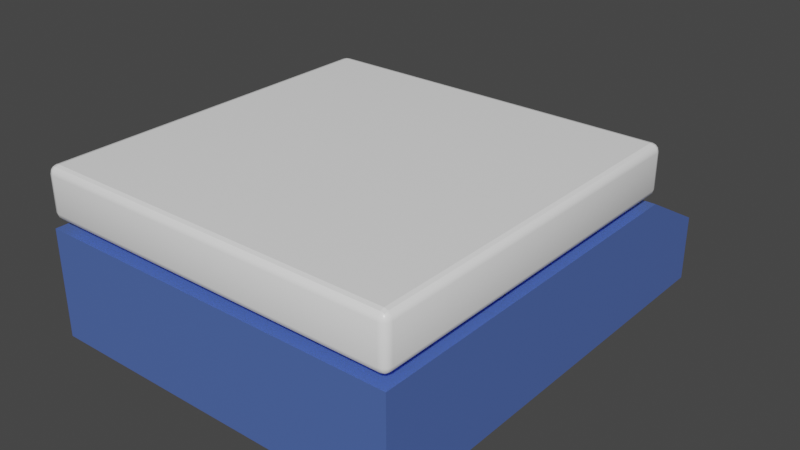 # Source: hotplate.blend  (saved by Blender 3.6.13; exported with 4.5.12 LTS)
import bpy
from mathutils import Matrix  # noqa: F401  (used for matrix-valued properties, if any)

bpy.ops.wm.read_factory_settings(use_empty=True)
scene = bpy.context.scene
scene.name = 'Scene'

# ---- collections
col_collection = bpy.data.collections.new('Collection'); scene.collection.children.link(col_collection)

# ---- materials (node trees are filled in below, after node groups)
mat_base = bpy.data.materials.new('base')
mat_base.use_transparent_shadow = False
mat_rubber = bpy.data.materials.new('rubber')
mat_rubber.use_transparent_shadow = False
mat_material = bpy.data.materials.new('Material')
mat_material.alpha_threshold = 0.0
mat_material.use_transparent_shadow = False
mat_material.roughness = 0.5
mat_material.line_color = (0.0, 0.0, 0.0, 1.0)

# ---- node groups
ng_auto_smooth = bpy.data.node_groups.new('Auto Smooth', 'GeometryNodeTree')
_s = ng_auto_smooth.interface.new_socket(name='Geometry', in_out='OUTPUT', socket_type='NodeSocketGeometry')
_s = ng_auto_smooth.interface.new_socket(name='Geometry', in_out='INPUT', socket_type='NodeSocketGeometry')
_s = ng_auto_smooth.interface.new_socket(name='Angle', in_out='INPUT', socket_type='NodeSocketFloat')
_s.subtype = 'ANGLE'
_s.min_value = 0.0
_s.max_value = 3.142
ng_auto_smooth.is_modifier = True
_N = ng_auto_smooth.nodes; _L = ng_auto_smooth.links
n0 = _N.new('NodeGroupOutput'); n0.name = 'Group Output'; n0.location = (480, -100)
n1 = _N.new('NodeGroupInput'); n1.name = 'Group Input'; n1.location = (-420, -300)
n2 = _N.new('NodeGroupInput'); n2.name = 'Group Input.001'; n2.location = (-60, -100)
n3 = _N.new('GeometryNodeSetShadeSmooth'); n3.name = 'Set Shade Smooth'; n3.location = (120, -100)
n3.domain = 'EDGE'
n4 = _N.new('GeometryNodeSetShadeSmooth'); n4.name = 'Set Shade Smooth.001'; n4.location = (300, -100)
n5 = _N.new('GeometryNodeInputMeshEdgeAngle'); n5.name = 'Edge Angle'; n5.location = (-420, -220)
n6 = _N.new('GeometryNodeInputEdgeSmooth'); n6.name = 'Is Edge Smooth'; n6.location = (-60, -160)
n7 = _N.new('GeometryNodeInputShadeSmooth'); n7.name = 'Is Face Smooth'; n7.location = (-240, -340)
n8 = _N.new('FunctionNodeBooleanMath'); n8.name = 'Boolean Math'; n8.location = (-60, -220)
n9 = _N.new('FunctionNodeCompare'); n9.name = 'Compare'; n9.location = (-240, -180)
n9.operation = 'LESS_EQUAL'
_L.new(n5.outputs[0], n9.inputs[0])
_L.new(n4.outputs[0], n0.inputs[0])
_L.new(n1.outputs[1], n9.inputs[1])
_L.new(n9.outputs[0], n8.inputs[0])
_L.new(n7.outputs[0], n8.inputs[1])
_L.new(n2.outputs[0], n3.inputs[0])
_L.new(n6.outputs[0], n3.inputs[1])
_L.new(n3.outputs[0], n4.inputs[0])
_L.new(n8.outputs[0], n3.inputs[2])
n0.is_active_output = True

# ---- material node trees
mat_base.use_nodes = True; mat_base.node_tree.nodes.clear()
_N = mat_base.node_tree.nodes; _L = mat_base.node_tree.links
n0 = _N.new('ShaderNodeBsdfPrincipled'); n0.name = 'Principled BSDF'; n0.location = (10, 300)
n0.distribution = 'GGX'
n0.subsurface_method = 'RANDOM_WALK_SKIN'
n0.inputs[0].default_value = (0.1467, 0.2624, 0.8, 1.0)
n0.inputs[1].default_value = 0.5
n0.inputs[2].default_value = 0.3
n0.inputs[3].default_value = 1.45
n0.inputs[27].default_value = (0.0, 0.0, 0.0, 1.0)
n0.inputs[28].default_value = 1.0
n1 = _N.new('ShaderNodeOutputMaterial'); n1.name = 'Material Output'; n1.location = (300, 300)
_L.new(n0.outputs[0], n1.inputs[0])
n1.is_active_output = True
mat_rubber.use_nodes = True; mat_rubber.node_tree.nodes.clear()
_N = mat_rubber.node_tree.nodes; _L = mat_rubber.node_tree.links
n0 = _N.new('ShaderNodeBsdfPrincipled'); n0.name = 'Principled BSDF'; n0.location = (10, 300)
n0.distribution = 'GGX'
n0.subsurface_method = 'RANDOM_WALK_SKIN'
n0.inputs[0].default_value = (0.016, 0.016, 0.016, 1.0)
n0.inputs[3].default_value = 1.45
n0.inputs[27].default_value = (0.0, 0.0, 0.0, 1.0)
n0.inputs[28].default_value = 1.0
n1 = _N.new('ShaderNodeOutputMaterial'); n1.name = 'Material Output'; n1.location = (300, 300)
_L.new(n0.outputs[0], n1.inputs[0])
n1.is_active_output = True
mat_material.use_nodes = True; mat_material.node_tree.nodes.clear()
_N = mat_material.node_tree.nodes; _L = mat_material.node_tree.links
n0 = _N.new('ShaderNodeOutputMaterial'); n0.name = 'Material Output'; n0.location = (300, 300)
n1 = _N.new('ShaderNodeBsdfPrincipled'); n1.name = 'Principled BSDF'; n1.location = (10, 300)
n1.distribution = 'GGX'
n1.subsurface_method = 'RANDOM_WALK_SKIN'
n1.inputs[0].default_value = (1.0, 1.0, 1.0, 1.0)
n1.inputs[2].default_value = 0.3
n1.inputs[3].default_value = 1.45
n1.inputs[27].default_value = (0.0, 0.0, 0.0, 1.0)
n1.inputs[28].default_value = 1.0
_L.new(n1.outputs[0], n0.inputs[0])
n0.is_active_output = True

# ---- world
world_world = bpy.data.worlds.new('World'); scene.world = world_world
world_world.use_nodes = True; world_world.node_tree.nodes.clear()
_N = world_world.node_tree.nodes; _L = world_world.node_tree.links
n0 = _N.new('ShaderNodeOutputWorld'); n0.name = 'World Output'; n0.location = (300, 300)
n1 = _N.new('ShaderNodeBackground'); n1.name = 'Background'; n1.location = (10, 300)
n1.inputs[0].default_value = (0.05088, 0.05088, 0.05088, 1.0)
_L.new(n1.outputs[0], n0.inputs[0])
n0.is_active_output = True
world_world.color = (0.05088, 0.05088, 0.05088)
world_world.use_sun_shadow = False
world_world.sun_shadow_jitter_overblur = 0.0

# ---- meshes
me_cube_001 = bpy.data.meshes.new('Cube.001')
me_cube_001.from_pydata([(-1.0, -1.0, 0.0), (-1.0, -1.0, 2.0), (-1.0, 1.0, 0.0), (-1.0, 1.0, 2.0), (1.0, -1.0, 0.0), (1.0, -1.0, 2.0), (1.0, 1.0, 0.0), (1.0, 1.0, 2.0), (-1.0, 1.409, 1.212), (-1.0, 1.409, 0.0), (1.0, 1.409, 0.0), (1.0, 1.409, 1.212), (-0.7596, -0.6953, -0.1711), (-0.7596, -0.6845, 0.008555), (-0.7278, -0.7017, -0.1711), (-0.7237, -0.6917, 0.008555), (-0.7008, -0.7197, -0.1711), (-0.6932, -0.7121, 0.008555), (-0.6827, -0.7467, -0.1711), (-0.6728, -0.7426, 0.008555), (-0.6764, -0.7786, -0.1711), (-0.6656, -0.7786, 0.008555), (-0.6827, -0.8104, -0.1711), (-0.6728, -0.8146, 0.008555), (-0.7008, -0.8374, -0.1711), (-0.6932, -0.8451, 0.008555), (-0.7278, -0.8555, -0.1711), (-0.7237, -0.8655, 0.008555), (-0.7596, -0.8618, -0.1711), (-0.7596, -0.8726, 0.008555), (-0.7915, -0.8555, -0.1711), (-0.7956, -0.8655, 0.008555), (-0.8185, -0.8374, -0.1711), (-0.8261, -0.8451, 0.008555), (-0.8365, -0.8104, -0.1711), (-0.8465, -0.8146, 0.008555), (-0.8429, -0.7786, -0.1711), (-0.8537, -0.7786, 0.008555), (-0.8365, -0.7467, -0.1711), (-0.8465, -0.7426, 0.008555), (-0.8185, -0.7197, -0.1711), (-0.8261, -0.7121, 0.008555), (-0.7915, -0.7017, -0.1711), (-0.7956, -0.6917, 0.008555), (0.7596, -0.6953, -0.1711), (0.7596, -0.6845, 0.008555), (0.7278, -0.7017, -0.1711), (0.7237, -0.6917, 0.008555), (0.7008, -0.7197, -0.1711), (0.6932, -0.7121, 0.008555), (0.6827, -0.7467, -0.1711), (0.6728, -0.7426, 0.008555), (0.6764, -0.7786, -0.1711), (0.6656, -0.7786, 0.008555), (0.6827, -0.8104, -0.1711), (0.6728, -0.8146, 0.008555), (0.7008, -0.8374, -0.1711), (0.6932, -0.8451, 0.008555), (0.7278, -0.8555, -0.1711), (0.7237, -0.8655, 0.008555), (0.7596, -0.8618, -0.1711), (0.7596, -0.8726, 0.008555), (0.7915, -0.8555, -0.1711), (0.7956, -0.8655, 0.008555), (0.8185, -0.8374, -0.1711), (0.8261, -0.8451, 0.008555), (0.8365, -0.8104, -0.1711), (0.8465, -0.8146, 0.008555), (0.8429, -0.7786, -0.1711), (0.8537, -0.7786, 0.008555), (0.8365, -0.7467, -0.1711), (0.8465, -0.7426, 0.008555), (0.8185, -0.7197, -0.1711), (0.8261, -0.7121, 0.008555), (0.7915, -0.7017, -0.1711), (0.7956, -0.6917, 0.008555), (-0.7596, 1.118, -0.1711), (-0.7596, 1.107, 0.008555), (-0.7278, 1.124, -0.1711), (-0.7237, 1.114, 0.008555), (-0.7008, 1.142, -0.1711), (-0.6932, 1.135, 0.008555), (-0.6827, 1.169, -0.1711), (-0.6728, 1.165, 0.008555), (-0.6764, 1.201, -0.1711), (-0.6656, 1.201, 0.008555), (-0.6827, 1.233, -0.1711), (-0.6728, 1.237, 0.008555), (-0.7008, 1.26, -0.1711), (-0.6932, 1.268, 0.008555), (-0.7278, 1.278, -0.1711), (-0.7237, 1.288, 0.008555), (-0.7596, 1.284, -0.1711), (-0.7596, 1.295, 0.008555), (-0.7915, 1.278, -0.1711), (-0.7956, 1.288, 0.008555), (-0.8185, 1.26, -0.1711), (-0.8261, 1.268, 0.008555), (-0.8365, 1.233, -0.1711), (-0.8465, 1.237, 0.008555), (-0.8429, 1.201, -0.1711), (-0.8537, 1.201, 0.008555), (-0.8365, 1.169, -0.1711), (-0.8465, 1.165, 0.008555), (-0.8185, 1.142, -0.1711), (-0.8261, 1.135, 0.008555), (-0.7915, 1.124, -0.1711), (-0.7956, 1.114, 0.008555), (0.7596, 1.118, -0.1711), (0.7596, 1.107, 0.008555), (0.7278, 1.124, -0.1711), (0.7237, 1.114, 0.008555), (0.7008, 1.142, -0.1711), (0.6932, 1.135, 0.008555), (0.6827, 1.169, -0.1711), (0.6728, 1.165, 0.008555), (0.6764, 1.201, -0.1711), (0.6656, 1.201, 0.008555), (0.6827, 1.233, -0.1711), (0.6728, 1.237, 0.008555), (0.7008, 1.26, -0.1711), (0.6932, 1.268, 0.008555), (0.7278, 1.278, -0.1711), (0.7237, 1.288, 0.008555), (0.7596, 1.284, -0.1711), (0.7596, 1.295, 0.008555), (0.7915, 1.278, -0.1711), (0.7956, 1.288, 0.008555), (0.8185, 1.26, -0.1711), (0.8261, 1.268, 0.008555), (0.8365, 1.233, -0.1711), (0.8465, 1.237, 0.008555), (0.8429, 1.201, -0.1711), (0.8537, 1.201, 0.008555), (0.8365, 1.169, -0.1711), (0.8465, 1.165, 0.008555), (0.8185, 1.142, -0.1711), (0.8261, 1.135, 0.008555), (0.7915, 1.124, -0.1711), (0.7956, 1.114, 0.008555), (0.6135, 1.558, 0.9893), (0.6135, 1.392, 1.106), (0.6535, 1.558, 0.9621), (0.6666, 1.392, 1.07), (0.6874, 1.558, 0.8847), (0.7115, 1.392, 0.9669), (0.7101, 1.558, 0.7689), (0.7416, 1.392, 0.8133), (0.7181, 1.558, 0.6322), (0.7521, 1.392, 0.6322), (0.7101, 1.558, 0.4955), (0.7416, 1.392, 0.451), (0.6874, 1.558, 0.3797), (0.7115, 1.392, 0.2975), (0.6535, 1.558, 0.3023), (0.6666, 1.392, 0.1948), (0.6135, 1.558, 0.2751), (0.6135, 1.392, 0.1588), (0.5735, 1.558, 0.3023), (0.5605, 1.392, 0.1948), (0.5396, 1.558, 0.3797), (0.5156, 1.392, 0.2975), (0.517, 1.558, 0.4955), (0.4855, 1.392, 0.451), (0.509, 1.558, 0.6322), (0.475, 1.392, 0.6322), (0.517, 1.558, 0.7689), (0.4855, 1.392, 0.8133), (0.5396, 1.558, 0.8847), (0.5156, 1.392, 0.9669), (0.5735, 1.558, 0.9621), (0.5605, 1.392, 1.07), (-0.6135, 1.558, 0.9893), (-0.6135, 1.392, 1.106), (-0.6535, 1.558, 0.9621), (-0.6666, 1.392, 1.07), (-0.6874, 1.558, 0.8847), (-0.7115, 1.392, 0.9669), (-0.7101, 1.558, 0.7689), (-0.7416, 1.392, 0.8133), (-0.7181, 1.558, 0.6322), (-0.7521, 1.392, 0.6322), (-0.7101, 1.558, 0.4955), (-0.7416, 1.392, 0.451), (-0.6874, 1.558, 0.3797), (-0.7115, 1.392, 0.2975), (-0.6535, 1.558, 0.3023), (-0.6666, 1.392, 0.1948), (-0.6135, 1.558, 0.2751), (-0.6135, 1.392, 0.1588), (-0.5735, 1.558, 0.3023), (-0.5605, 1.392, 0.1948), (-0.5396, 1.558, 0.3797), (-0.5156, 1.392, 0.2975), (-0.517, 1.558, 0.4955), (-0.4855, 1.392, 0.451), (-0.509, 1.558, 0.6322), (-0.475, 1.392, 0.6322), (-0.517, 1.558, 0.7689), (-0.4855, 1.392, 0.8133), (-0.5396, 1.558, 0.8847), (-0.5156, 1.392, 0.9669), (-0.5735, 1.558, 0.9621), (-0.5605, 1.392, 1.07), (0.9589, 1.0, 2.957), (0.9589, 0.9589, 3.098), (1.0, 0.9589, 2.957), (0.9589, 0.9945, 3.027), (0.9794, 0.9945, 2.957), (0.9785, 0.9892, 3.024), (0.9794, 0.9589, 3.079), (0.9589, 0.9794, 3.079), (0.9785, 0.9785, 3.061), (0.9945, 0.9794, 2.957), (0.9945, 0.9589, 3.027), (0.9892, 0.9785, 3.024), (0.9589, 0.9589, 2.163), (0.9589, 1.0, 2.303), (1.0, 0.9589, 2.303), (0.9589, 0.9794, 2.181), (0.9794, 0.9589, 2.181), (0.9785, 0.9785, 2.2), (0.9794, 0.9945, 2.303), (0.9589, 0.9945, 2.233), (0.9785, 0.9892, 2.236), (0.9945, 0.9589, 2.233), (0.9945, 0.9794, 2.303), (0.9892, 0.9785, 2.236), (1.0, -0.9589, 2.957), (0.9589, -0.9589, 3.098), (0.9589, -1.0, 2.957), (0.9945, -0.9589, 3.027), (0.9945, -0.9794, 2.957), (0.9892, -0.9785, 3.024), (0.9589, -0.9794, 3.079), (0.9794, -0.9589, 3.079), (0.9785, -0.9785, 3.061), (0.9794, -0.9945, 2.957), (0.9589, -0.9945, 3.027), (0.9785, -0.9892, 3.024), (1.0, -0.9589, 2.303), (0.9589, -1.0, 2.303), (0.9589, -0.9589, 2.163), (0.9945, -0.9794, 2.303), (0.9945, -0.9589, 2.233), (0.9892, -0.9785, 2.236), (0.9589, -0.9945, 2.233), (0.9794, -0.9945, 2.303), (0.9785, -0.9892, 2.236), (0.9794, -0.9589, 2.181), (0.9589, -0.9794, 2.181), (0.9785, -0.9785, 2.2), (-0.9589, 1.0, 2.957), (-1.0, 0.9589, 2.957), (-0.9589, 0.9589, 3.098), (-0.9794, 0.9945, 2.957), (-0.9589, 0.9945, 3.027), (-0.9785, 0.9892, 3.024), (-0.9945, 0.9589, 3.027), (-0.9945, 0.9794, 2.957), (-0.9892, 0.9785, 3.024), (-0.9589, 0.9794, 3.079), (-0.9794, 0.9589, 3.079), (-0.9785, 0.9785, 3.061), (-1.0, 0.9589, 2.303), (-0.9589, 1.0, 2.303), (-0.9589, 0.9589, 2.163), (-0.9945, 0.9794, 2.303), (-0.9945, 0.9589, 2.233), (-0.9892, 0.9785, 2.236), (-0.9589, 0.9945, 2.233), (-0.9794, 0.9945, 2.303), (-0.9785, 0.9892, 2.236), (-0.9794, 0.9589, 2.181), (-0.9589, 0.9794, 2.181), (-0.9785, 0.9785, 2.2), (-1.0, -0.9589, 2.957), (-0.9589, -1.0, 2.957), (-0.9589, -0.9589, 3.098), (-0.9945, -0.9794, 2.957), (-0.9945, -0.9589, 3.027), (-0.9892, -0.9785, 3.024), (-0.9589, -0.9945, 3.027), (-0.9794, -0.9945, 2.957), (-0.9785, -0.9892, 3.024), (-0.9794, -0.9589, 3.079), (-0.9589, -0.9794, 3.079), (-0.9785, -0.9785, 3.061), (-0.9589, -0.9589, 2.163), (-0.9589, -1.0, 2.303), (-1.0, -0.9589, 2.303), (-0.9589, -0.9794, 2.181), (-0.9794, -0.9589, 2.181), (-0.9785, -0.9785, 2.2), (-0.9794, -0.9945, 2.303), (-0.9589, -0.9945, 2.233), (-0.9785, -0.9892, 2.236), (-0.9945, -0.9589, 2.233), (-0.9945, -0.9794, 2.303), (-0.9892, -0.9785, 2.236)], [], [(0, 1, 3, 2), (2, 3, 8, 9), (6, 7, 5, 4), (4, 5, 1, 0), (2, 6, 4, 0), (7, 3, 1, 5), (9, 8, 11, 10), (7, 6, 10, 11), (6, 2, 9, 10), (3, 7, 11, 8), (12, 13, 15, 14), (14, 15, 17, 16), (16, 17, 19, 18), (18, 19, 21, 20), (20, 21, 23, 22), (22, 23, 25, 24), (24, 25, 27, 26), (26, 27, 29, 28), (28, 29, 31, 30), (30, 31, 33, 32), (32, 33, 35, 34), (34, 35, 37, 36), (36, 37, 39, 38), (38, 39, 41, 40), (15, 13, 43, 41, 39, 37, 35, 33, 31, 29, 27, 25, 23, 21, 19, 17), (40, 41, 43, 42), (42, 43, 13, 12), (12, 14, 16, 18, 20, 22, 24, 26, 28, 30, 32, 34, 36, 38, 40, 42), (44, 46, 47, 45), (46, 48, 49, 47), (48, 50, 51, 49), (50, 52, 53, 51), (52, 54, 55, 53), (54, 56, 57, 55), (56, 58, 59, 57), (58, 60, 61, 59), (60, 62, 63, 61), (62, 64, 65, 63), (64, 66, 67, 65), (66, 68, 69, 67), (68, 70, 71, 69), (70, 72, 73, 71), (47, 49, 51, 53, 55, 57, 59, 61, 63, 65, 67, 69, 71, 73, 75, 45), (72, 74, 75, 73), (74, 44, 45, 75), (44, 74, 72, 70, 68, 66, 64, 62, 60, 58, 56, 54, 52, 50, 48, 46), (76, 78, 79, 77), (78, 80, 81, 79), (80, 82, 83, 81), (82, 84, 85, 83), (84, 86, 87, 85), (86, 88, 89, 87), (88, 90, 91, 89), (90, 92, 93, 91), (92, 94, 95, 93), (94, 96, 97, 95), (96, 98, 99, 97), (98, 100, 101, 99), (100, 102, 103, 101), (102, 104, 105, 103), (79, 81, 83, 85, 87, 89, 91, 93, 95, 97, 99, 101, 103, 105, 107, 77), (104, 106, 107, 105), (106, 76, 77, 107), (76, 106, 104, 102, 100, 98, 96, 94, 92, 90, 88, 86, 84, 82, 80, 78), (108, 109, 111, 110), (110, 111, 113, 112), (112, 113, 115, 114), (114, 115, 117, 116), (116, 117, 119, 118), (118, 119, 121, 120), (120, 121, 123, 122), (122, 123, 125, 124), (124, 125, 127, 126), (126, 127, 129, 128), (128, 129, 131, 130), (130, 131, 133, 132), (132, 133, 135, 134), (134, 135, 137, 136), (111, 109, 139, 137, 135, 133, 131, 129, 127, 125, 123, 121, 119, 117, 115, 113), (136, 137, 139, 138), (138, 139, 109, 108), (108, 110, 112, 114, 116, 118, 120, 122, 124, 126, 128, 130, 132, 134, 136, 138), (140, 141, 143, 142), (142, 143, 145, 144), (144, 145, 147, 146), (146, 147, 149, 148), (148, 149, 151, 150), (150, 151, 153, 152), (152, 153, 155, 154), (154, 155, 157, 156), (156, 157, 159, 158), (158, 159, 161, 160), (160, 161, 163, 162), (162, 163, 165, 164), (164, 165, 167, 166), (166, 167, 169, 168), (143, 141, 171, 169, 167, 165, 163, 161, 159, 157, 155, 153, 151, 149, 147, 145), (168, 169, 171, 170), (170, 171, 141, 140), (140, 142, 144, 146, 148, 150, 152, 154, 156, 158, 160, 162, 164, 166, 168, 170), (172, 174, 175, 173), (174, 176, 177, 175), (176, 178, 179, 177), (178, 180, 181, 179), (180, 182, 183, 181), (182, 184, 185, 183), (184, 186, 187, 185), (186, 188, 189, 187), (188, 190, 191, 189), (190, 192, 193, 191), (192, 194, 195, 193), (194, 196, 197, 195), (196, 198, 199, 197), (198, 200, 201, 199), (175, 177, 179, 181, 183, 185, 187, 189, 191, 193, 195, 197, 199, 201, 203, 173), (200, 202, 203, 201), (202, 172, 173, 203), (172, 202, 200, 198, 196, 194, 192, 190, 188, 186, 184, 182, 180, 178, 176, 174), (266, 216, 242, 288), (290, 276, 253, 264), (241, 230, 277, 289), (205, 254, 278, 229), (218, 206, 228, 240), (204, 207, 209, 208), (207, 211, 212, 209), (205, 210, 212, 211), (210, 214, 215, 212), (206, 213, 215, 214), (213, 208, 209, 215), (209, 212, 215), (216, 219, 221, 220), (219, 223, 224, 221), (217, 222, 224, 223), (222, 226, 227, 224), (218, 225, 227, 226), (225, 220, 221, 227), (221, 224, 227), (228, 231, 233, 232), (231, 235, 236, 233), (229, 234, 236, 235), (234, 238, 239, 236), (230, 237, 239, 238), (237, 232, 233, 239), (233, 236, 239), (240, 243, 245, 244), (243, 247, 248, 245), (241, 246, 248, 247), (246, 250, 251, 248), (242, 249, 251, 250), (249, 244, 245, 251), (245, 248, 251), (252, 255, 257, 256), (255, 259, 260, 257), (253, 258, 260, 259), (258, 262, 263, 260), (254, 261, 263, 262), (261, 256, 257, 263), (257, 260, 263), (264, 267, 269, 268), (267, 271, 272, 269), (265, 270, 272, 271), (270, 274, 275, 272), (266, 273, 275, 274), (273, 268, 269, 275), (269, 272, 275), (276, 279, 281, 280), (279, 283, 284, 281), (277, 282, 284, 283), (282, 286, 287, 284), (278, 285, 287, 286), (285, 280, 281, 287), (281, 284, 287), (288, 291, 293, 292), (291, 295, 296, 293), (289, 294, 296, 295), (294, 298, 299, 296), (290, 297, 299, 298), (297, 292, 293, 299), (293, 296, 299), (266, 288, 292, 273), (273, 292, 297, 268), (268, 297, 290, 264), (216, 266, 274, 219), (219, 274, 270, 223), (223, 270, 265, 217), (206, 218, 226, 213), (213, 226, 222, 208), (208, 222, 217, 204), (289, 277, 283, 294), (294, 283, 279, 298), (298, 279, 276, 290), (230, 241, 247, 237), (237, 247, 243, 232), (232, 243, 240, 228), (252, 265, 271, 255), (255, 271, 267, 259), (259, 267, 264, 253), (229, 278, 286, 234), (234, 286, 282, 238), (238, 282, 277, 230), (205, 229, 235, 210), (210, 235, 231, 214), (214, 231, 228, 206), (288, 242, 250, 291), (291, 250, 246, 295), (295, 246, 241, 289), (278, 254, 262, 285), (285, 262, 258, 280), (280, 258, 253, 276), (254, 205, 211, 261), (261, 211, 207, 256), (256, 207, 204, 252), (242, 216, 220, 249), (249, 220, 225, 244), (244, 225, 218, 240), (265, 252, 204, 217)])
me_cube_001.polygons.foreach_set('use_smooth', [True] * 216)
me_cube_001.polygons.foreach_set('material_index', [0, 0, 0, 0, 0, 0, 0, 0, 0, 0, 1, 1, 1, 1, 1, 1, 1, 1, 1, 1, 1, 1, 1, 1, 1, 1, 1, 1, 1, 1, 1, 1, 1, 1, 1, 1, 1, 1, 1, 1, 1, 1, 1, 1, 1, 1, 1, 1, 1, 1, 1, 1, 1, 1, 1, 1, 1, 1, 1, 1, 1, 1, 1, 1, 1, 1, 1, 1, 1, 1, 1, 1, 1, 1, 1, 1, 1, 1, 1, 1, 1, 1, 1, 1, 1, 1, 1, 1, 1, 1, 1, 1, 1, 1, 1, 1, 2, 1, 1, 2, 1, 1, 1, 1, 1, 1, 1, 1, 1, 1, 1, 1, 1, 1, 2, 1, 1, 2, 2, 2, 2, 2, 2, 2, 2, 2, 2, 2, 2, 2, 2, 2, 2, 2, 2, 2, 2, 2, 2, 2, 2, 2, 2, 2, 2, 2, 2, 2, 2, 2, 2, 2, 2, 2, 2, 2, 2, 2, 2, 2, 2, 2, 2, 2, 2, 2, 2, 2, 2, 2, 2, 2, 2, 2, 2, 2, 2, 2, 2, 2, 2, 2, 2, 2, 2, 2, 2, 2, 2, 2, 2, 2, 2, 2, 2, 2, 2, 2, 2, 2, 2, 2, 2, 2, 2, 2, 2, 2, 2, 2, 2, 2, 2, 2, 2, 2])
_k = set([(8, 11), (140, 141), (140, 142), (140, 170), (141, 143), (141, 171), (142, 143), (142, 144), (143, 145), (144, 145), (144, 146), (145, 147), (146, 147), (146, 148), (147, 149), (148, 149), (148, 150), (149, 151), (150, 151), (150, 152), (151, 153), (152, 153), (152, 154), (153, 155), (154, 155), (154, 156), (155, 157), (156, 157), (156, 158), (157, 159), (158, 159), (158, 160), (159, 161), (160, 161), (160, 162), (161, 163), (162, 163), (162, 164), (163, 165), (164, 165), (164, 166), (165, 167), (166, 167), (166, 168), (167, 169), (168, 169), (168, 170), (169, 171), (170, 171), (172, 173), (172, 174), (172, 202), (173, 175), (173, 203), (174, 175), (174, 176), (175, 177), (176, 177), (176, 178), (177, 179), (178, 179), (178, 180), (179, 181), (180, 181), (180, 182), (181, 183), (182, 183), (182, 184), (183, 185), (184, 185), (184, 186), (185, 187), (186, 187), (186, 188), (187, 189), (188, 189), (188, 190), (189, 191), (190, 191), (190, 192), (191, 193), (192, 193), (192, 194), (193, 195), (194, 195), (194, 196), (195, 197), (196, 197), (196, 198), (197, 199), (198, 199), (198, 200), (199, 201), (200, 201), (200, 202), (201, 203), (202, 203)])
me_cube_001.attributes.new('sharp_edge', 'BOOLEAN', 'EDGE').data.foreach_set('value', [ (min(e.vertices), max(e.vertices)) in _k for e in me_cube_001.edges])
_uv = me_cube_001.uv_layers.new(name='UVMap')
_uv.uv.foreach_set('vector', [0.375, 0.0, 0.625, 0.0, 0.625, 0.25, 0.375, 0.25, 0.375, 0.25, 0.625, 0.25, 0.625, 0.25, 0.375, 0.25, 0.375, 0.5, 0.625, 0.5, 0.625, 0.75, 0.375, 0.75, 0.375, 0.75, 0.625, 0.75, 0.625, 1.0, 0.375, 1.0, 0.125, 0.5, 0.375, 0.5, 0.375, 0.75, 0.125, 0.75, 0.625, 0.5, 0.875, 0.5, 0.875, 0.75, 0.625, 0.75, 0.375, 0.25, 0.625, 0.25, 0.625, 0.5, 0.375, 0.5, 0.625, 0.5, 0.375, 0.5, 0.375, 0.5, 0.625, 0.5, 0.375, 0.5, 0.125, 0.5, 0.125, 0.5, 0.375, 0.5, 0.875, 0.5, 0.625, 0.5, 0.625, 0.5, 0.875, 0.5, 1.0, 0.5, 1.0, 1.0, 0.9375, 1.0, 0.9375, 0.5, 0.9375, 0.5, 0.9375, 1.0, 0.875, 1.0, 0.875, 0.5, 0.875, 0.5, 0.875, 1.0, 0.8125, 1.0, 0.8125, 0.5, 0.8125, 0.5, 0.8125, 1.0, 0.75, 1.0, 0.75, 0.5, 0.75, 0.5, 0.75, 1.0, 0.6875, 1.0, 0.6875, 0.5, 0.6875, 0.5, 0.6875, 1.0, 0.625, 1.0, 0.625, 0.5, 0.625, 0.5, 0.625, 1.0, 0.5625, 1.0, 0.5625, 0.5, 0.5625, 0.5, 0.5625, 1.0, 0.5, 1.0, 0.5, 0.5, 0.5, 0.5, 0.5, 1.0, 0.4375, 1.0, 0.4375, 0.5, 0.4375, 0.5, 0.4375, 1.0, 0.375, 1.0, 0.375, 0.5, 0.375, 0.5, 0.375, 1.0, 0.3125, 1.0, 0.3125, 0.5, 0.3125, 0.5, 0.3125, 1.0, 0.25, 1.0, 0.25, 0.5, 0.25, 0.5, 0.25, 1.0, 0.1875, 1.0, 0.1875, 0.5, 0.1875, 0.5, 0.1875, 1.0, 0.125, 1.0, 0.125, 0.5, 0.3418, 0.4717, 0.25, 0.49, 0.1582, 0.4717, 0.08029, 0.4197, 0.02827, 0.3418, 0.01, 0.25, 0.02827, 0.1582, 0.08029, 0.08029, 0.1582, 0.02827, 0.25, 0.01, 0.3418, 0.02827, 0.4197, 0.08029, 0.4717, 0.1582, 0.49, 0.25, 0.4717, 0.3418, 0.4197, 0.4197, 0.125, 0.5, 0.125, 1.0, 0.0625, 1.0, 0.0625, 0.5, 0.0625, 0.5, 0.0625, 1.0, 0.0, 1.0, 0.0, 0.5, 0.75, 0.49, 0.8418, 0.4717, 0.9197, 0.4197, 0.9717, 0.3418, 0.99, 0.25, 0.9717, 0.1582, 0.9197, 0.08029, 0.8418, 0.02827, 0.75, 0.01, 0.6582, 0.02827, 0.5803, 0.08029, 0.5283, 0.1582, 0.51, 0.25, 0.5283, 0.3418, 0.5803, 0.4197, 0.6582, 0.4717, 1.0, 0.5, 0.9375, 0.5, 0.9375, 1.0, 1.0, 1.0, 0.9375, 0.5, 0.875, 0.5, 0.875, 1.0, 0.9375, 1.0, 0.875, 0.5, 0.8125, 0.5, 0.8125, 1.0, 0.875, 1.0, 0.8125, 0.5, 0.75, 0.5, 0.75, 1.0, 0.8125, 1.0, 0.75, 0.5, 0.6875, 0.5, 0.6875, 1.0, 0.75, 1.0, 0.6875, 0.5, 0.625, 0.5, 0.625, 1.0, 0.6875, 1.0, 0.625, 0.5, 0.5625, 0.5, 0.5625, 1.0, 0.625, 1.0, 0.5625, 0.5, 0.5, 0.5, 0.5, 1.0, 0.5625, 1.0, 0.5, 0.5, 0.4375, 0.5, 0.4375, 1.0, 0.5, 1.0, 0.4375, 0.5, 0.375, 0.5, 0.375, 1.0, 0.4375, 1.0, 0.375, 0.5, 0.3125, 0.5, 0.3125, 1.0, 0.375, 1.0, 0.3125, 0.5, 0.25, 0.5, 0.25, 1.0, 0.3125, 1.0, 0.25, 0.5, 0.1875, 0.5, 0.1875, 1.0, 0.25, 1.0, 0.1875, 0.5, 0.125, 0.5, 0.125, 1.0, 0.1875, 1.0, 0.3418, 0.4717, 0.4197, 0.4197, 0.4717, 0.3418, 0.49, 0.25, 0.4717, 0.1582, 0.4197, 0.08029, 0.3418, 0.02827, 0.25, 0.01, 0.1582, 0.02827, 0.08029, 0.08029, 0.02827, 0.1582, 0.01, 0.25, 0.02827, 0.3418, 0.08029, 0.4197, 0.1582, 0.4717, 0.25, 0.49, 0.125, 0.5, 0.0625, 0.5, 0.0625, 1.0, 0.125, 1.0, 0.0625, 0.5, 0.0, 0.5, 0.0, 1.0, 0.0625, 1.0, 0.75, 0.49, 0.6582, 0.4717, 0.5803, 0.4197, 0.5283, 0.3418, 0.51, 0.25, 0.5283, 0.1582, 0.5803, 0.08029, 0.6582, 0.02827, 0.75, 0.01, 0.8418, 0.02827, 0.9197, 0.08029, 0.9717, 0.1582, 0.99, 0.25, 0.9717, 0.3418, 0.9197, 0.4197, 0.8418, 0.4717, 1.0, 0.5, 0.9375, 0.5, 0.9375, 1.0, 1.0, 1.0, 0.9375, 0.5, 0.875, 0.5, 0.875, 1.0, 0.9375, 1.0, 0.875, 0.5, 0.8125, 0.5, 0.8125, 1.0, 0.875, 1.0, 0.8125, 0.5, 0.75, 0.5, 0.75, 1.0, 0.8125, 1.0, 0.75, 0.5, 0.6875, 0.5, 0.6875, 1.0, 0.75, 1.0, 0.6875, 0.5, 0.625, 0.5, 0.625, 1.0, 0.6875, 1.0, 0.625, 0.5, 0.5625, 0.5, 0.5625, 1.0, 0.625, 1.0, 0.5625, 0.5, 0.5, 0.5, 0.5, 1.0, 0.5625, 1.0, 0.5, 0.5, 0.4375, 0.5, 0.4375, 1.0, 0.5, 1.0, 0.4375, 0.5, 0.375, 0.5, 0.375, 1.0, 0.4375, 1.0, 0.375, 0.5, 0.3125, 0.5, 0.3125, 1.0, 0.375, 1.0, 0.3125, 0.5, 0.25, 0.5, 0.25, 1.0, 0.3125, 1.0, 0.25, 0.5, 0.1875, 0.5, 0.1875, 1.0, 0.25, 1.0, 0.1875, 0.5, 0.125, 0.5, 0.125, 1.0, 0.1875, 1.0, 0.3418, 0.4717, 0.4197, 0.4197, 0.4717, 0.3418, 0.49, 0.25, 0.4717, 0.1582, 0.4197, 0.08029, 0.3418, 0.02827, 0.25, 0.01, 0.1582, 0.02827, 0.08029, 0.08029, 0.02827, 0.1582, 0.01, 0.25, 0.02827, 0.3418, 0.08029, 0.4197, 0.1582, 0.4717, 0.25, 0.49, 0.125, 0.5, 0.0625, 0.5, 0.0625, 1.0, 0.125, 1.0, 0.0625, 0.5, 0.0, 0.5, 0.0, 1.0, 0.0625, 1.0, 0.75, 0.49, 0.6582, 0.4717, 0.5803, 0.4197, 0.5283, 0.3418, 0.51, 0.25, 0.5283, 0.1582, 0.5803, 0.08029, 0.6582, 0.02827, 0.75, 0.01, 0.8418, 0.02827, 0.9197, 0.08029, 0.9717, 0.1582, 0.99, 0.25, 0.9717, 0.3418, 0.9197, 0.4197, 0.8418, 0.4717, 1.0, 0.5, 1.0, 1.0, 0.9375, 1.0, 0.9375, 0.5, 0.9375, 0.5, 0.9375, 1.0, 0.875, 1.0, 0.875, 0.5, 0.875, 0.5, 0.875, 1.0, 0.8125, 1.0, 0.8125, 0.5, 0.8125, 0.5, 0.8125, 1.0, 0.75, 1.0, 0.75, 0.5, 0.75, 0.5, 0.75, 1.0, 0.6875, 1.0, 0.6875, 0.5, 0.6875, 0.5, 0.6875, 1.0, 0.625, 1.0, 0.625, 0.5, 0.625, 0.5, 0.625, 1.0, 0.5625, 1.0, 0.5625, 0.5, 0.5625, 0.5, 0.5625, 1.0, 0.5, 1.0, 0.5, 0.5, 0.5, 0.5, 0.5, 1.0, 0.4375, 1.0, 0.4375, 0.5, 0.4375, 0.5, 0.4375, 1.0, 0.375, 1.0, 0.375, 0.5, 0.375, 0.5, 0.375, 1.0, 0.3125, 1.0, 0.3125, 0.5, 0.3125, 0.5, 0.3125, 1.0, 0.25, 1.0, 0.25, 0.5, 0.25, 0.5, 0.25, 1.0, 0.1875, 1.0, 0.1875, 0.5, 0.1875, 0.5, 0.1875, 1.0, 0.125, 1.0, 0.125, 0.5, 0.3418, 0.4717, 0.25, 0.49, 0.1582, 0.4717, 0.08029, 0.4197, 0.02827, 0.3418, 0.01, 0.25, 0.02827, 0.1582, 0.08029, 0.08029, 0.1582, 0.02827, 0.25, 0.01, 0.3418, 0.02827, 0.4197, 0.08029, 0.4717, 0.1582, 0.49, 0.25, 0.4717, 0.3418, 0.4197, 0.4197, 0.125, 0.5, 0.125, 1.0, 0.0625, 1.0, 0.0625, 0.5, 0.0625, 0.5, 0.0625, 1.0, 0.0, 1.0, 0.0, 0.5, 0.75, 0.49, 0.8418, 0.4717, 0.9197, 0.4197, 0.9717, 0.3418, 0.99, 0.25, 0.9717, 0.1582, 0.9197, 0.08029, 0.8418, 0.02827, 0.75, 0.01, 0.6582, 0.02827, 0.5803, 0.08029, 0.5283, 0.1582, 0.51, 0.25, 0.5283, 0.3418, 0.5803, 0.4197, 0.6582, 0.4717, 1.0, 0.5, 1.0, 1.0, 0.9375, 1.0, 0.9375, 0.5, 0.9375, 0.5, 0.9375, 1.0, 0.875, 1.0, 0.875, 0.5, 0.875, 0.5, 0.875, 1.0, 0.8125, 1.0, 0.8125, 0.5, 0.8125, 0.5, 0.8125, 1.0, 0.75, 1.0, 0.75, 0.5, 0.75, 0.5, 0.75, 1.0, 0.6875, 1.0, 0.6875, 0.5, 0.6875, 0.5, 0.6875, 1.0, 0.625, 1.0, 0.625, 0.5, 0.625, 0.5, 0.625, 1.0, 0.5625, 1.0, 0.5625, 0.5, 0.5625, 0.5, 0.5625, 1.0, 0.5, 1.0, 0.5, 0.5, 0.5, 0.5, 0.5, 1.0, 0.4375, 1.0, 0.4375, 0.5, 0.4375, 0.5, 0.4375, 1.0, 0.375, 1.0, 0.375, 0.5, 0.375, 0.5, 0.375, 1.0, 0.3125, 1.0, 0.3125, 0.5, 0.3125, 0.5, 0.3125, 1.0, 0.25, 1.0, 0.25, 0.5, 0.25, 0.5, 0.25, 1.0, 0.1875, 1.0, 0.1875, 0.5, 0.1875, 0.5, 0.1875, 1.0, 0.125, 1.0, 0.125, 0.5, 0.3418, 0.4717, 0.25, 0.49, 0.1582, 0.4717, 0.08029, 0.4197, 0.02827, 0.3418, 0.01, 0.25, 0.02827, 0.1582, 0.08029, 0.08029, 0.1582, 0.02827, 0.25, 0.01, 0.3418, 0.02827, 0.4197, 0.08029, 0.4717, 0.1582, 0.49, 0.25, 0.4717, 0.3418, 0.4197, 0.4197, 0.125, 0.5, 0.125, 1.0, 0.0625, 1.0, 0.0625, 0.5, 0.0625, 0.5, 0.0625, 1.0, 0.0, 1.0, 0.0, 0.5, 0.75, 0.49, 0.8418, 0.4717, 0.9197, 0.4197, 0.9717, 0.3418, 0.99, 0.25, 0.9717, 0.1582, 0.9197, 0.08029, 0.8418, 0.02827, 0.75, 0.01, 0.6582, 0.02827, 0.5803, 0.08029, 0.5283, 0.1582, 0.51, 0.25, 0.5283, 0.3418, 0.5803, 0.4197, 0.6582, 0.4717, 1.0, 0.5, 0.9375, 0.5, 0.9375, 1.0, 1.0, 1.0, 0.9375, 0.5, 0.875, 0.5, 0.875, 1.0, 0.9375, 1.0, 0.875, 0.5, 0.8125, 0.5, 0.8125, 1.0, 0.875, 1.0, 0.8125, 0.5, 0.75, 0.5, 0.75, 1.0, 0.8125, 1.0, 0.75, 0.5, 0.6875, 0.5, 0.6875, 1.0, 0.75, 1.0, 0.6875, 0.5, 0.625, 0.5, 0.625, 1.0, 0.6875, 1.0, 0.625, 0.5, 0.5625, 0.5, 0.5625, 1.0, 0.625, 1.0, 0.5625, 0.5, 0.5, 0.5, 0.5, 1.0, 0.5625, 1.0, 0.5, 0.5, 0.4375, 0.5, 0.4375, 1.0, 0.5, 1.0, 0.4375, 0.5, 0.375, 0.5, 0.375, 1.0, 0.4375, 1.0, 0.375, 0.5, 0.3125, 0.5, 0.3125, 1.0, 0.375, 1.0, 0.3125, 0.5, 0.25, 0.5, 0.25, 1.0, 0.3125, 1.0, 0.25, 0.5, 0.1875, 0.5, 0.1875, 1.0, 0.25, 1.0, 0.1875, 0.5, 0.125, 0.5, 0.125, 1.0, 0.1875, 1.0, 0.3418, 0.4717, 0.4197, 0.4197, 0.4717, 0.3418, 0.49, 0.25, 0.4717, 0.1582, 0.4197, 0.08029, 0.3418, 0.02827, 0.25, 0.01, 0.1582, 0.02827, 0.08029, 0.08029, 0.02827, 0.1582, 0.01, 0.25, 0.02827, 0.3418, 0.08029, 0.4197, 0.1582, 0.4717, 0.25, 0.49, 0.125, 0.5, 0.0625, 0.5, 0.0625, 1.0, 0.125, 1.0, 0.0625, 0.5, 0.0, 0.5, 0.0, 1.0, 0.0625, 1.0, 0.75, 0.49, 0.6582, 0.4717, 0.5803, 0.4197, 0.5283, 0.3418, 0.51, 0.25, 0.5283, 0.1582, 0.5803, 0.08029, 0.6582, 0.02827, 0.75, 0.01, 0.8418, 0.02827, 0.9197, 0.08029, 0.9717, 0.1582, 0.99, 0.25, 0.9717, 0.3418, 0.9197, 0.4197, 0.8418, 0.4717, 0.1301, 0.5051, 0.3699, 0.5051, 0.3699, 0.7449, 0.1301, 0.7449, 0.4126, 0.00514, 0.5874, 0.00514, 0.5874, 0.2449, 0.4126, 0.2449, 0.4126, 0.7551, 0.5874, 0.7551, 0.5874, 0.9949, 0.4126, 0.9949, 0.6301, 0.5051, 0.8699, 0.5051, 0.8699, 0.7449, 0.6301, 0.7449, 0.4126, 0.5051, 0.5874, 0.5051, 0.5874, 0.7449, 0.4126, 0.7449, 0.5874, 0.4949, 0.6062, 0.4949, 0.6054, 0.4973, 0.5874, 0.4974, 0.6062, 0.4949, 0.625, 0.4949, 0.625, 0.4973, 0.6054, 0.4973, 0.6301, 0.5051, 0.6276, 0.5051, 0.6277, 0.5, 0.6301, 0.5, 0.6276, 0.5051, 0.6062, 0.5051, 0.6054, 0.5027, 0.6277, 0.5, 0.5874, 0.5051, 0.5874, 0.5026, 0.6054, 0.5027, 0.6062, 0.5051, 0.5874, 0.5026, 0.5874, 0.4974, 0.6054, 0.4973, 0.6054, 0.5027, 0.6054, 0.4973, 0.625, 0.4973, 0.6054, 0.4986, 0.3699, 0.5051, 0.3699, 0.5026, 0.3723, 0.5027, 0.3724, 0.5051, 0.3699, 0.5026, 0.3699, 0.5, 0.3723, 0.5, 0.3723, 0.5027, 0.4126, 0.4949, 0.4126, 0.4974, 0.375, 0.4973, 0.375, 0.4949, 0.4126, 0.4974, 0.4126, 0.5026, 0.3946, 0.5027, 0.375, 0.4973, 0.4126, 0.5051, 0.3938, 0.5051, 0.3946, 0.5027, 0.4126, 0.5026, 0.3938, 0.5051, 0.3724, 0.5051, 0.3723, 0.5027, 0.3946, 0.5027, 0.3723, 0.5027, 0.3723, 0.5, 0.3736, 0.5027, 0.5874, 0.7449, 0.6062, 0.7449, 0.6054, 0.7473, 0.5874, 0.7474, 0.6062, 0.7449, 0.6276, 0.7449, 0.6277, 0.75, 0.6054, 0.7473, 0.6301, 0.7449, 0.6301, 0.75, 0.6277, 0.75, 0.6276, 0.7449, 0.625, 0.7551, 0.6062, 0.7551, 0.6054, 0.7527, 0.625, 0.7527, 0.5874, 0.7551, 0.5874, 0.7526, 0.6054, 0.7527, 0.6062, 0.7551, 0.5874, 0.7526, 0.5874, 0.7474, 0.6054, 0.7473, 0.6054, 0.7527, 0.6054, 0.7514, 0.625, 0.7527, 0.6054, 0.7527, 0.4126, 0.7449, 0.4126, 0.7474, 0.3946, 0.7473, 0.3938, 0.7449, 0.4126, 0.7474, 0.4126, 0.7526, 0.375, 0.7527, 0.3946, 0.7473, 0.4126, 0.7551, 0.375, 0.7551, 0.375, 0.7527, 0.4126, 0.7526, 0.3699, 0.75, 0.3699, 0.7474, 0.3723, 0.7473, 0.3723, 0.75, 0.3699, 0.7449, 0.3724, 0.7449, 0.3723, 0.7473, 0.3699, 0.7474, 0.3724, 0.7449, 0.3938, 0.7449, 0.3946, 0.7473, 0.3723, 0.7473, 0.3736, 0.7473, 0.3723, 0.75, 0.3723, 0.7473, 0.5874, 0.2551, 0.5874, 0.2526, 0.6054, 0.2527, 0.6062, 0.2551, 0.5874, 0.2526, 0.5874, 0.2474, 0.6054, 0.2473, 0.6054, 0.2527, 0.5874, 0.2449, 0.6062, 0.2449, 0.6054, 0.2473, 0.5874, 0.2474, 0.6062, 0.2449, 0.625, 0.2449, 0.625, 0.2473, 0.6054, 0.2473, 0.8699, 0.5051, 0.8699, 0.5, 0.875, 0.5027, 0.875, 0.5051, 0.625, 0.2551, 0.6062, 0.2551, 0.6054, 0.2527, 0.625, 0.25, 0.6054, 0.2486, 0.6054, 0.2473, 0.625, 0.2473, 0.4126, 0.2449, 0.4126, 0.2474, 0.375, 0.2473, 0.375, 0.2449, 0.4126, 0.2474, 0.4126, 0.2526, 0.375, 0.2527, 0.375, 0.2473, 0.4126, 0.2551, 0.375, 0.2551, 0.375, 0.2527, 0.4126, 0.2526, 0.1301, 0.5, 0.1301, 0.5026, 0.1277, 0.5027, 0.1277, 0.5, 0.1301, 0.5051, 0.1276, 0.5051, 0.1277, 0.5027, 0.1301, 0.5026, 0.1276, 0.5051, 0.125, 0.5051, 0.125, 0.5027, 0.1277, 0.5027, 0.125, 0.5027, 0.1277, 0.5, 0.1277, 0.5027, 0.5874, 0.00514, 0.5874, 0.002574, 0.6054, 0.002682, 0.6062, 0.00514, 0.5874, 0.002574, 0.5874, 0.0, 0.6054, 0.0, 0.6054, 0.002682, 0.5874, 0.9949, 0.6062, 0.9949, 0.6054, 1.0, 0.5874, 1.0, 0.6062, 0.9949, 0.625, 0.9949, 0.625, 1.0, 0.6054, 1.0, 0.8699, 0.7449, 0.875, 0.7449, 0.875, 0.7473, 0.8699, 0.75, 0.625, 0.00514, 0.6062, 0.00514, 0.6054, 0.002682, 0.625, 0.002682, 0.6054, 0.002682, 0.6054, 0.0, 0.625, 0.002682, 0.1301, 0.7449, 0.1301, 0.7474, 0.1277, 0.7473, 0.1276, 0.7449, 0.1301, 0.7474, 0.1301, 0.75, 0.1277, 0.75, 0.1277, 0.7473, 0.4126, 0.9949, 0.4126, 1.0, 0.375, 0.9973, 0.375, 0.9949, 0.4126, 0.0, 0.4126, 0.002574, 0.375, 0.002682, 0.375, 0.0, 0.4126, 0.00514, 0.375, 0.00514, 0.375, 0.002682, 0.4126, 0.002574, 0.125, 0.7449, 0.1276, 0.7449, 0.1277, 0.7473, 0.125, 0.7473, 0.1277, 0.7473, 0.1277, 0.75, 0.125, 0.7473, 0.1301, 0.5051, 0.1301, 0.7449, 0.1276, 0.7449, 0.1276, 0.5051, 0.1276, 0.5051, 0.1276, 0.7449, 0.125, 0.7449, 0.125, 0.5051, 0.375, 0.2449, 0.375, 0.00514, 0.4126, 0.00514, 0.4126, 0.2449, 0.3699, 0.5051, 0.1301, 0.5051, 0.1301, 0.5026, 0.3699, 0.5026, 0.3699, 0.5026, 0.1301, 0.5026, 0.1301, 0.5, 0.3699, 0.5, 0.375, 0.4949, 0.375, 0.2551, 0.4126, 0.2551, 0.4126, 0.4949, 0.5874, 0.5051, 0.4126, 0.5051, 0.4126, 0.5026, 0.5874, 0.5026, 0.5874, 0.5026, 0.4126, 0.5026, 0.4126, 0.4974, 0.5874, 0.4974, 0.5874, 0.4974, 0.4126, 0.4974, 0.4126, 0.4949, 0.5874, 0.4949, 0.4126, 0.9949, 0.5874, 0.9949, 0.5874, 1.0, 0.4126, 1.0, 0.4126, 0.0, 0.5874, 0.0, 0.5874, 0.002574, 0.4126, 0.002574, 0.4126, 0.002574, 0.5874, 0.002574, 0.5874, 0.00514, 0.4126, 0.00514, 0.5874, 0.7551, 0.4126, 0.7551, 0.4126, 0.7526, 0.5874, 0.7526, 0.5874, 0.7526, 0.4126, 0.7526, 0.4126, 0.7474, 0.5874, 0.7474, 0.5874, 0.7474, 0.4126, 0.7474, 0.4126, 0.7449, 0.5874, 0.7449, 0.5874, 0.2551, 0.4126, 0.2551, 0.4126, 0.2526, 0.5874, 0.2526, 0.5874, 0.2526, 0.4126, 0.2526, 0.4126, 0.2474, 0.5874, 0.2474, 0.5874, 0.2474, 0.4126, 0.2474, 0.4126, 0.2449, 0.5874, 0.2449, 0.6301, 0.7449, 0.8699, 0.7449, 0.8699, 0.75, 0.6301, 0.75, 0.625, 0.7551, 0.625, 0.9949, 0.6062, 0.9949, 0.6062, 0.7551, 0.6062, 0.7551, 0.6062, 0.9949, 0.5874, 0.9949, 0.5874, 0.7551, 0.6301, 0.5051, 0.6301, 0.7449, 0.6276, 0.7449, 0.6276, 0.5051, 0.6276, 0.5051, 0.6276, 0.7449, 0.6062, 0.7449, 0.6062, 0.5051, 0.6062, 0.5051, 0.6062, 0.7449, 0.5874, 0.7449, 0.5874, 0.5051, 0.1301, 0.7449, 0.3699, 0.7449, 0.3699, 0.7474, 0.1301, 0.7474, 0.1301, 0.7474, 0.3699, 0.7474, 0.3699, 0.75, 0.1301, 0.75, 0.375, 0.9949, 0.375, 0.7551, 0.4126, 0.7551, 0.4126, 0.9949, 0.8699, 0.7449, 0.8699, 0.5051, 0.875, 0.5051, 0.875, 0.7449, 0.625, 0.00514, 0.625, 0.2449, 0.6062, 0.2449, 0.6062, 0.00514, 0.6062, 0.00514, 0.6062, 0.2449, 0.5874, 0.2449, 0.5874, 0.00514, 0.8699, 0.5051, 0.6301, 0.5051, 0.6301, 0.5, 0.8699, 0.5, 0.625, 0.2551, 0.625, 0.4949, 0.6062, 0.4949, 0.6062, 0.2551, 0.6062, 0.2551, 0.6062, 0.4949, 0.5874, 0.4949, 0.5874, 0.2551, 0.3699, 0.7449, 0.3699, 0.5051, 0.3724, 0.5051, 0.3724, 0.7449, 0.3724, 0.7449, 0.3724, 0.5051, 0.3938, 0.5051, 0.3938, 0.7449, 0.3938, 0.7449, 0.3938, 0.5051, 0.4126, 0.5051, 0.4126, 0.7449, 0.4126, 0.2551, 0.5874, 0.2551, 0.5874, 0.4949, 0.4126, 0.4949])
me_cube_001.materials.append(mat_base)
me_cube_001.materials.append(mat_rubber)
me_cube_001.materials.append(mat_material)
me_cube_001.update()

# ---- objects
ob_cube_001 = bpy.data.objects.new('Cube.001', me_cube_001)

# ---- transforms, parenting, visibility, modifiers, constraints
ob_cube_001.location = (0.0, 0.0, 0.04952)
ob_cube_001.scale = (1.0, 1.0, 0.2927)
_m = ob_cube_001.modifiers.new('Auto Smooth', 'NODES')
_m.node_group = ng_auto_smooth
_gi = [s.identifier for s in ng_auto_smooth.interface.items_tree if s.item_type == 'SOCKET' and s.in_out == 'INPUT']
_m[_gi[1]] = 0.5236  # Angle

# ---- collection membership
col_collection.objects.link(ob_cube_001)

# ---- scene / render settings (as saved in the file)
scene.frame_start = 1; scene.frame_end = 250; scene.frame_set(1)
scene.render.engine = 'BLENDER_EEVEE_NEXT'
scene.cycles.sampling_pattern = 'TABULATED_SOBOL'
scene.view_settings.view_transform = 'Filmic'
bpy.context.view_layer.update()

# ---- added for rendering (the .blend has no active camera and no usable light): camera, sun
cam_auto = bpy.data.cameras.new('AutoCamera')
cam_auto.lens = 50.0
cam_auto.sensor_width = 36.0
cam_auto.clip_end = 1000.0
ob_auto_camera = bpy.data.objects.new('AutoCamera', cam_auto)
scene.collection.objects.link(ob_auto_camera)
ob_auto_camera.location = (3.13217, -3.47946, 2.98359)
ob_auto_camera.rotation_euler = (1.09748, -7.21219e-08, 0.694738)
scene.camera = ob_auto_camera
light_auto_sun = bpy.data.lights.new('AutoSun', 'SUN')
light_auto_sun.energy = 3.0
light_auto_sun.angle = 0.0523599
ob_auto_sun = bpy.data.objects.new('AutoSun', light_auto_sun)
scene.collection.objects.link(ob_auto_sun)
ob_auto_sun.rotation_euler = (0.872665, 0.174533, 0.523599)
bpy.context.view_layer.update()
